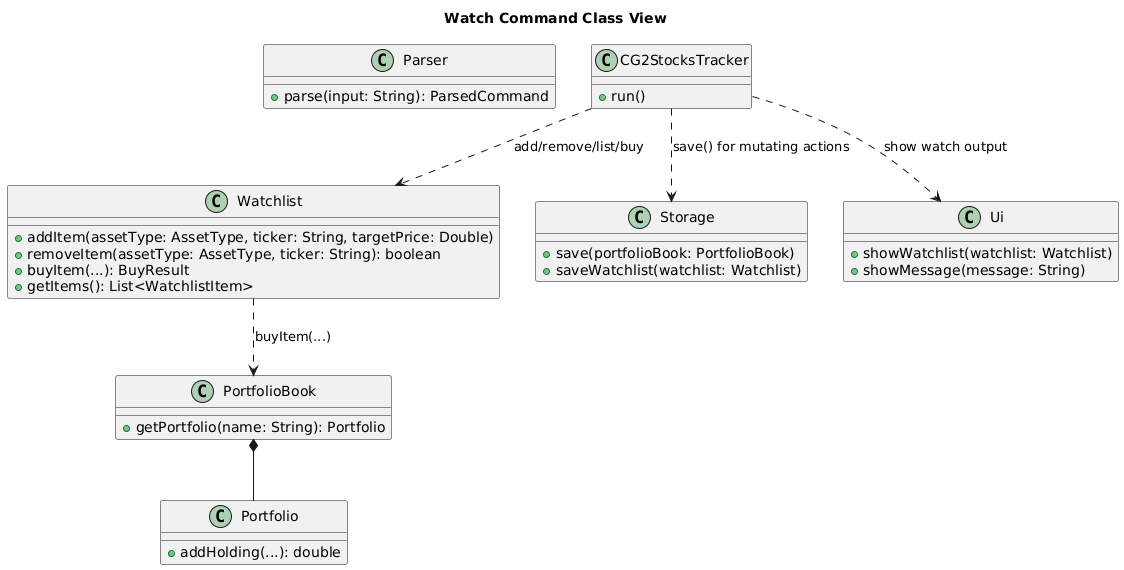

The diagram above was rendered by PlantUML. Its source (embedded in the PNG):
@startuml
title Watch Command Class View

class Parser {
  + parse(input: String): ParsedCommand
}

class CG2StocksTracker {
  + run()
}

class Watchlist {
  + addItem(assetType: AssetType, ticker: String, targetPrice: Double)
  + removeItem(assetType: AssetType, ticker: String): boolean
  + buyItem(...): BuyResult
  + getItems(): List<WatchlistItem>
}

class PortfolioBook {
  + getPortfolio(name: String): Portfolio
}

class Portfolio {
  + addHolding(...): double
}

class Storage {
  + save(portfolioBook: PortfolioBook)
  + saveWatchlist(watchlist: Watchlist)
}

class Ui {
  + showWatchlist(watchlist: Watchlist)
  + showMessage(message: String)
}

CG2StocksTracker ..> Watchlist : add/remove/list/buy
Watchlist ..> PortfolioBook : buyItem(...)
PortfolioBook *-- Portfolio
CG2StocksTracker ..> Storage : save() for mutating actions
CG2StocksTracker ..> Ui : show watch output
@enduml